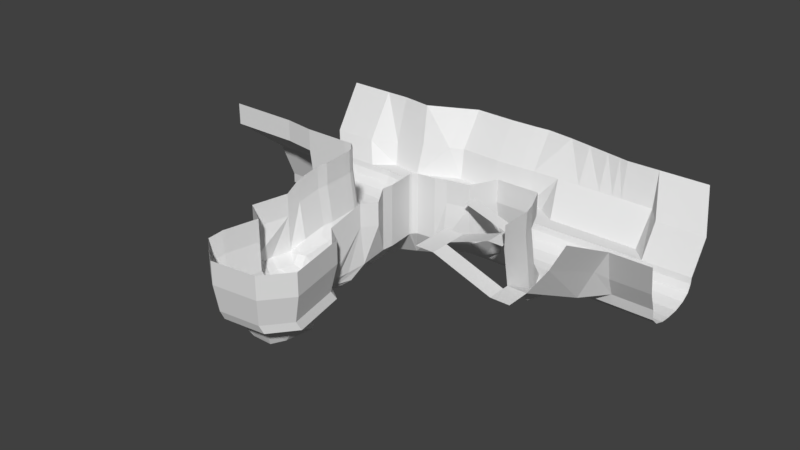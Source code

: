 # Source: uygfhjgkjjkhjhgkjhkjhgkhgjkh.blend  (saved by Blender 2.78.0; exported with 4.5.12 LTS)
import bpy
from mathutils import Matrix  # noqa: F401  (used for matrix-valued properties, if any)

bpy.ops.wm.read_factory_settings(use_empty=True)
scene = bpy.context.scene
scene.name = 'Scene'

# ---- collections
col_collection_1 = bpy.data.collections.new('Collection 1'); scene.collection.children.link(col_collection_1)

# ---- world
world_world = bpy.data.worlds.new('World'); scene.world = world_world
world_world.color = (0.05088, 0.05088, 0.05088)
world_world.use_sun_shadow = False
world_world.sun_shadow_jitter_overblur = 0.0
world_world.cycles.sampling_method = 'MANUAL'

# ---- meshes
me_plane = bpy.data.meshes.new('Plane')
me_plane.from_pydata([(-4.274, -3.719, 0.0), (4.788, -3.719, 0.0), (-4.274, 5.971, 0.0), (5.945, 4.095, 0.0), (-2.484, -7.264, 0.0), (2.998, -7.264, 0.0), (-6.576, -1.683, 0.0), (-6.576, 2.059, 0.0), (-5.864, -6.255, 0.0), (-8.167, -4.219, 0.0), (-7.92, -1.683, 4.949), (-6.541, 5.013, 4.949), (-6.354, -6.255, 3.867), (-8.657, -4.219, 4.253), (-2.484, -9.253, 4.41), (4.156, -9.253, 4.796), (7.757, -3.719, 4.367), (4.997, 6.209, 4.367), (0.8359, 8.085, 0.0), (1.415, 10.18, 4.367), (-1.601, 12.06, 0.0), (-8.84, 8.9, 0.0), (-11.11, 7.942, 4.949), (-9.395, -2.753, 6.26), (-8.015, 3.943, 6.26), (-7.829, -7.325, 5.178), (-10.13, -5.289, 5.564), (-3.958, -10.32, 5.721), (-12.58, 6.872, 6.26), (5.672, -9.926, 6.282), (9.274, -4.392, 5.853), (6.861, 7.178, 5.935), (3.28, 11.15, 5.935), (-11.98, -3.928, 7.742), (-10.17, 4.879, 7.742), (-9.92, -9.941, 6.319), (-12.95, -7.263, 6.828), (-4.829, -13.88, 7.033), (-14.14, 6.993, 7.742), (7.837, -13.36, 7.772), (12.57, -6.084, 7.208), (9.4, 9.134, 7.315), (4.69, 12.31, 7.315), (-12.07, -5.179, 10.21), (-10.29, 3.46, 10.21), (-10.04, -11.08, 8.814), (-13.02, -8.45, 9.313), (-5.052, -14.94, 9.514), (-16.18, 7.239, 10.21), (7.372, -14.43, 10.24), (12.02, -7.293, 9.686), (8.906, 7.634, 9.79), (5.184, 12.32, 9.79), (-13.02, -5.416, 17.81), (-11.04, 4.175, 17.81), (-10.78, -11.96, 16.26), (-14.07, -9.047, 16.81), (-5.233, -16.26, 17.04), (-17.58, 8.37, 17.81), (8.56, -15.69, 17.84), (13.72, -7.763, 17.23), (10.26, 8.809, 17.34), (5.133, 12.45, 17.34), (0.7847, 10.7, 4.367), (-11.74, 8.458, 4.949), (-13.21, 8.688, 6.26), (2.649, 11.67, 5.935), (-16.8, 10.55, 7.742), (4.059, 13.05, 7.761), (0.7847, 13.25, 4.367), (-2.232, 15.12, 1.565), (-9.471, 11.97, 1.565), (-11.74, 11.01, 4.949), (-13.21, 11.24, 6.26), (2.649, 14.22, 5.935), (-16.8, 13.1, 7.742), (4.059, 15.15, 8.256), (1.344, 15.46, 4.367), (-1.673, 18.82, 1.565), (-8.912, 15.67, 1.565), (-11.18, 13.23, 4.949), (-12.65, 12.16, 6.26), (3.208, 16.43, 5.873), (-16.24, 14.02, 7.742), (4.619, 18.59, 8.64), (2.396, 17.87, 4.367), (-0.1512, 21.53, 1.565), (-8.683, 19.13, 1.565), (-10.29, 16.93, 4.949), (-11.87, 16.02, 6.26), (4.35, 19.78, 5.873), (-15.25, 18.24, 7.742), (6.083, 22.82, 9.78), (2.33, 18.75, 6.484), (-0.02507, 21.88, 4.502), (-12.12, 26.56, 10.02), (-10.38, 19.0, 7.908), (-12.17, 17.72, 8.355), (4.304, 23.15, 8.998), (-13.7, 22.3, 10.27), (-15.25, 18.24, 17.97), (-15.16, 22.3, 20.5), (6.083, 21.69, 20.51), (8.954, 25.08, 20.51), (-8.748, 20.71, 4.092), (-0.2185, 28.97, 3.739), (-10.43, 27.25, 8.708), (6.441, 29.7, 11.07), (-15.16, 29.22, 21.73), (6.441, 29.7, 21.74), (2.262, 26.42, 8.126), (4.63, 30.04, 9.694), (4.304, 26.92, 9.694), (-13.7, 29.22, 11.5), (-8.002, 27.63, 3.739), (2.588, 29.54, 8.126), (0.1077, 32.09, 3.739), (-10.11, 30.37, 8.708), (-11.79, 29.68, 10.02), (-13.37, 32.34, 11.5), (6.767, 32.82, 11.07), (-14.83, 32.34, 21.73), (6.767, 32.82, 21.74), (-7.676, 30.75, 3.739), (-4.233, 11.7, 0.02863), (-2.795, 12.33, 0.02863), (-4.203, 11.71, 1.565), (-1.688, 7.04, 0.0), (-1.775, 7.132, 0.0006417), (-1.749, 7.015, 0.0), (-2.828, 12.31, 1.565), (-2.795, 12.33, 1.526), (-0.5, 7.675, 0.0007122), (-0.4754, 7.542, 2.491e-08), (-0.4076, 7.57, 0.0), (-9.454, 9.401, 1.521), (-9.471, 9.519, 1.565), (-9.523, 9.394, 1.641), (-4.301, 11.77, 1.565), (-4.233, 11.7, 1.53), (-2.232, 12.62, 1.565), (-2.213, 12.56, 1.517), (-2.203, 12.55, 1.592), (-2.778, 12.38, 1.565), (3.947, 37.67, 9.694), (1.905, 37.18, 8.126), (-0.5754, 39.72, 3.739), (-10.79, 38.0, 8.708), (-12.48, 38.56, 10.02), (-14.06, 39.98, 11.5), (6.084, 40.45, 11.07), (-15.52, 39.98, 21.73), (6.084, 40.45, 21.74), (-8.359, 38.39, 3.739), (0.6433, 47.34, 3.739), (-8.72, 45.54, 3.739), (-8.54, 41.97, 3.739), (0.7179, 43.3, 3.739), (1.428, 51.53, 3.739), (-9.833, 48.06, 3.739), (-14.28, 42.02, 11.5), (-15.74, 42.02, 21.73), (-14.85, 43.61, 11.5), (-16.31, 43.61, 21.73), (-15.84, 44.94, 11.5), (-17.3, 44.94, 21.73), (-17.34, 46.03, 11.5), (-18.8, 46.03, 21.73), (-19.65, 45.9, 11.5), (-21.11, 45.9, 21.73), (1.184, 54.06, 3.739), (-11.74, 50.59, 3.739), (0.1444, 58.02, 3.739), (-14.83, 51.31, 3.739), (-32.73, 45.9, 11.5), (-34.2, 45.9, 21.73), (-12.3, 58.51, 3.739), (-20.88, 52.22, 3.739), (-25.63, 58.62, 3.739), (-30.99, 52.33, 3.739), (8.658, 47.58, 3.739), (9.405, 52.1, 3.739), (9.161, 54.63, 3.739), (8.121, 58.16, 3.739), (6.333, 41.11, 11.07), (6.333, 41.11, 21.74), (7.42, 42.15, 11.07), (7.42, 42.15, 21.74), (12.42, 42.69, 11.07), (12.42, 42.69, 21.74), (4.706, 45.27, 3.739), (13.98, 52.37, 3.739), (13.73, 54.9, 3.739), (12.69, 58.43, 3.739), (18.99, 58.43, 3.739), (15.41, 42.45, 11.07), (15.41, 43.78, 21.74), (-0.3917, 58.5, 0.533), (-12.83, 58.98, 0.533), (-26.17, 59.09, 0.533), (7.585, 58.63, 0.533), (12.16, 58.9, 0.533), (18.46, 59.01, 0.533), (-0.4064, 60.56, -1.403), (-12.85, 61.05, -1.403), (-26.18, 61.16, -1.403), (7.571, 60.7, -1.403), (12.14, 60.97, -1.403), (18.44, 61.08, -1.403), (-0.2981, 63.96, -2.491), (-12.74, 64.44, -2.491), (-26.08, 64.55, -2.491), (7.679, 64.1, -2.491), (12.25, 64.36, -2.491), (18.55, 64.47, -2.491), (-0.1553, 66.99, -2.732), (-12.6, 67.47, -2.732), (-25.93, 67.58, -2.732), (7.822, 67.13, -2.732), (12.39, 67.39, -2.732), (18.7, 67.5, -2.732), (0.06098, 70.98, -2.609), (-12.38, 71.47, -2.609), (-25.72, 71.58, -2.609), (8.038, 71.12, -2.609), (12.61, 71.39, -2.609), (18.91, 71.5, -2.609), (0.3054, 74.49, -1.64), (-12.14, 74.98, -1.64), (-25.47, 75.09, -1.64), (8.282, 74.63, -1.64), (12.85, 74.9, -1.64), (19.16, 75.01, -1.64), (0.5311, 76.91, -0.06523), (-11.91, 77.39, -0.06523), (-25.25, 77.5, -0.06523), (8.508, 77.05, -0.06523), (13.08, 77.31, -0.06523), (19.38, 77.42, -0.06523), (0.7115, 77.87, 1.993), (-11.73, 78.35, 1.993), (-25.07, 78.46, 1.993), (8.688, 78.01, 1.993), (13.26, 78.28, 1.993), (19.56, 78.38, 1.993), (0.9125, 78.01, 3.812), (-11.53, 78.5, 3.812), (-24.87, 78.61, 3.812), (8.889, 78.15, 3.812), (13.46, 78.42, 3.812), (19.76, 78.53, 3.812), (-0.205, 82.59, 3.812), (-12.65, 83.08, 3.812), (-25.98, 83.19, 3.812), (7.772, 82.73, 3.812), (12.34, 83.0, 3.812), (18.65, 83.11, 3.812), (-1.202, 88.54, 3.812), (-13.64, 89.03, 3.812), (-26.98, 89.14, 24.12), (6.775, 88.68, 3.812), (11.35, 88.95, 3.812), (16.75, 86.8, 3.812), (-35.3, 55.9, 14.03), (-43.28, 47.16, 21.73), (-34.72, 59.87, 3.739), (-42.36, 55.9, 14.03), (-35.26, 60.34, 0.533), (-35.27, 62.41, -1.403), (-35.16, 65.8, -2.491), (-35.02, 68.83, -2.732), (-34.8, 72.83, -2.609), (-34.56, 76.34, -1.64), (-34.33, 78.76, -0.06523), (-34.15, 79.72, 1.993), (-33.95, 79.86, 3.812), (-35.07, 84.44, 3.812), (-36.07, 90.39, 24.12), (-50.35, 47.16, 21.73), (-41.78, 59.87, 3.739), (-42.32, 60.34, 0.533), (-42.34, 62.41, -1.403), (-42.23, 65.8, -2.491), (-42.08, 68.83, -2.732), (-41.87, 72.83, -2.609), (-41.62, 76.34, -1.64), (-41.4, 78.76, -0.06523), (-41.22, 79.72, 1.993), (-41.02, 79.86, 3.812), (-43.13, 90.39, 24.12), (20.03, 54.9, 3.739), (22.43, 58.43, 3.739), (21.54, 45.82, 11.07), (21.54, 44.95, 21.74), (21.9, 59.01, 0.533), (21.88, 61.08, -1.403), (21.99, 64.47, -2.491), (22.13, 67.5, -2.732), (22.35, 71.5, -2.609), (22.59, 75.01, -1.64), (22.82, 77.42, -0.06523), (23.0, 78.38, 1.993), (23.2, 78.53, 3.812), (22.08, 83.11, 3.812), (24.98, 54.21, 11.07), (24.98, 52.12, 21.74), (-25.57, 85.72, 12.9), (-36.31, 86.51, 10.49), (-17.46, 88.07, 13.18), (-43.84, 82.77, 10.25), (-55.74, 55.9, 14.03), (-63.72, 47.16, 21.73), (-55.16, 59.87, 3.739), (-55.7, 60.34, 0.533), (-55.71, 62.41, -1.403), (-55.6, 65.8, -2.491), (-55.46, 68.83, -2.732), (-55.24, 72.83, -2.609), (-55.0, 76.34, -1.64), (-54.77, 78.76, -0.06523), (-54.59, 79.72, 1.993), (-54.39, 79.86, 3.812), (-56.51, 90.39, 24.12), (-57.22, 82.77, 10.25), (-1.202, 89.75, 13.09), (-13.64, 90.24, 13.09), (6.775, 89.89, 13.09), (11.35, 90.16, 13.09), (19.37, 90.27, 13.09), (-17.46, 95.1, 23.64), (-1.202, 96.78, 23.55), (-13.64, 97.27, 23.55), (6.775, 96.92, 23.55), (11.35, 97.19, 23.55), (19.57, 96.06, 23.55), (27.44, 58.43, 3.739), (26.91, 59.01, 0.533), (26.9, 61.08, -1.403), (27.01, 64.47, -2.491), (27.15, 67.5, -2.732), (27.37, 71.5, -2.609), (27.61, 75.01, -1.64), (27.84, 77.42, -0.06523), (28.02, 78.38, 1.993), (28.22, 78.53, 3.812), (27.1, 83.11, 3.812), (29.99, 54.21, 11.07), (29.99, 52.12, 21.74), (26.1, 90.27, 13.09), (26.19, 94.79, 23.55), (32.63, 58.43, 3.739), (32.63, 59.01, 0.533), (32.63, 61.08, -1.403), (32.63, 64.47, -2.491), (32.63, 67.5, -2.732), (32.63, 71.5, -2.609), (32.63, 75.01, -1.64), (32.63, 77.42, -0.06523), (32.63, 78.38, 1.993), (32.63, 78.53, 3.812), (32.63, 83.11, 3.812), (32.63, 54.21, 11.07), (32.63, 52.12, 21.74), (32.63, 90.27, 13.09), (32.6, 93.56, 23.55), (36.85, 58.43, 3.739), (36.85, 59.01, 0.533), (36.85, 61.08, -1.403), (36.85, 64.47, -2.491), (36.85, 67.5, -2.732), (36.85, 71.5, -2.609), (36.85, 75.01, -1.64), (36.85, 77.42, -0.06523), (36.85, 78.38, 1.993), (36.85, 78.53, 3.812), (36.85, 83.11, 3.812), (36.85, 55.25, 3.739), (36.85, 52.12, 21.74), (36.85, 90.27, 13.09), (36.75, 92.76, 23.55), (39.55, 48.03, 11.07), (39.55, 58.43, 3.739), (39.55, 59.01, 0.533), (39.55, 61.08, -1.403), (39.55, 64.47, -2.491), (39.55, 67.5, -2.732), (39.55, 71.5, -2.609), (39.55, 75.01, -1.64), (39.55, 77.42, -0.06523), (39.55, 78.38, 1.993), (39.55, 78.53, 3.812), (39.55, 83.11, 3.812), (39.55, 49.07, 3.739), (39.55, 45.94, 21.74), (39.55, 90.27, 13.09), (39.39, 92.26, 23.55), (40.77, 43.77, 11.07), (44.42, 58.43, 3.739), (44.42, 59.01, 0.533), (44.42, 61.08, -1.403), (44.42, 64.47, -2.491), (44.42, 67.5, -2.732), (44.42, 71.5, -2.609), (44.42, 75.01, -1.64), (44.42, 77.42, -0.06523), (44.42, 78.38, 1.993), (44.42, 78.53, 3.812), (44.42, 83.11, 3.812), (40.77, 44.81, 3.739), (40.77, 41.68, 21.74), (44.42, 90.27, 13.09), (44.26, 92.26, 23.55), (48.97, 58.43, 3.739), (48.97, 59.01, 0.533), (48.97, 61.08, -1.403), (48.97, 64.47, -2.491), (48.97, 67.5, -2.732), (48.97, 71.5, -2.609), (48.97, 75.01, -1.64), (48.97, 77.42, -0.06523), (48.97, 78.38, 1.993), (48.97, 78.53, 3.812), (48.97, 83.11, 3.812), (48.97, 90.27, 13.09), (48.82, 92.26, 23.55), (53.19, 58.43, 3.739), (53.19, 59.01, 0.533), (53.19, 61.08, -1.403), (53.19, 64.47, -2.491), (53.19, 67.5, -2.732), (53.19, 71.5, -2.609), (53.19, 75.01, -1.64), (53.19, 77.42, -0.06523), (53.19, 78.38, 1.993), (53.19, 78.53, 3.812), (53.19, 84.2, 13.09), (-13.02, -5.416, 24.12), (-11.04, 4.175, 24.12), (-10.78, -11.96, 22.57), (-14.07, -9.047, 23.13), (-5.233, -16.26, 23.35), (-17.58, 8.37, 24.12), (8.56, -15.69, 24.16), (13.72, -7.763, 23.54), (10.26, 8.809, 23.66), (5.133, 12.45, 23.66), (-15.25, 18.24, 24.29), (-15.16, 22.3, 26.81), (6.083, 21.69, 26.83), (8.954, 25.08, 26.83), (-15.16, 29.22, 28.04), (6.441, 29.7, 28.06), (-14.83, 32.34, 28.04), (6.767, 32.82, 28.06), (-15.52, 39.98, 28.04), (6.084, 40.45, 28.06), (-15.74, 42.02, 28.04), (-16.31, 43.61, 28.04), (-17.3, 44.94, 28.04), (-18.8, 46.03, 28.04), (-21.11, 45.9, 28.04), (-34.2, 45.9, 28.04), (6.333, 41.11, 28.06), (7.42, 42.15, 28.06), (12.42, 42.69, 28.06), (15.41, 43.78, 28.06), (-43.28, 47.16, 28.04), (-50.35, 47.16, 28.04), (21.54, 44.95, 28.06), (24.98, 52.12, 28.06), (-63.72, 47.16, 28.04), (29.99, 52.12, 28.06), (32.63, 52.12, 28.06), (36.85, 52.12, 28.06), (39.55, 45.94, 28.06), (40.77, 41.68, 28.06), (44.87, 51.62, 3.739), (40.77, 34.88, 11.07), (41.69, 42.81, 3.739), (40.77, 32.79, 21.74), (40.77, 32.79, 28.06), (50.35, 51.62, 3.739), (46.25, 34.88, 11.07), (51.6, 92.26, 23.55), (55.97, 58.43, 3.739), (55.97, 59.01, 0.533), (55.97, 61.08, -1.403), (55.97, 64.47, -2.491), (55.97, 67.5, -2.732), (55.97, 71.5, -2.609), (55.97, 75.01, -1.64), (55.97, 77.42, -0.06523), (55.97, 78.38, 1.993), (55.97, 78.53, 3.812), (55.97, 84.2, 13.09), (57.97, 51.17, 19.29), (55.46, 35.71, 26.64), (54.6, 51.17, 12.77), (51.34, 35.71, 18.66), (56.63, 55.22, 9.734), (63.14, 92.26, 23.55), (67.51, 58.43, 3.739), (67.51, 59.01, 0.533), (67.51, 61.08, -1.403), (67.51, 64.47, -2.491), (67.51, 67.5, -2.732), (67.51, 71.5, -2.609), (67.51, 75.01, -1.64), (67.51, 77.42, -0.06523), (67.51, 78.38, 1.993), (67.51, 78.53, 3.812), (67.51, 84.2, 13.09), (69.51, 51.17, 19.29), (68.18, 55.22, 9.734), (40.77, 33.14, 11.07), (46.25, 33.14, 11.07), (40.77, 27.84, 11.07), (46.25, 27.84, 11.07), (23.76, 33.14, 17.15), (23.76, 27.84, 17.15), (18.43, 33.14, 17.15), (18.43, 27.84, 17.15), (23.76, 34.48, 17.15), (18.43, 34.48, 17.15), (23.76, 39.88, 17.15), (18.43, 39.88, 17.15), (35.01, 34.48, 21.27), (35.01, 39.88, 21.27), (38.99, 34.48, 21.27), (38.99, 39.88, 21.27), (35.01, 41.08, 21.27), (38.99, 41.08, 21.27), (35.01, 44.76, 21.27), (38.99, 44.76, 21.27), (23.31, 41.08, 24.99), (23.31, 44.76, 24.99)], [], [(2, 0, 1, 3), (1, 0, 4, 5), (0, 2, 7, 6), (0, 6, 9, 8), (0, 8, 4), (6, 7, 11, 10), (8, 9, 13, 12), (5, 4, 14, 15), (3, 1, 16, 17), (1, 5, 15, 16), (4, 8, 12, 14), (9, 6, 10, 13), (3, 17, 18), (18, 17, 19, 20), (21, 2, 129, 128, 124), (7, 2, 11), (11, 2, 21, 22), (12, 13, 26, 25), (13, 10, 23, 26), (11, 22, 28, 24), (14, 12, 25, 27), (10, 11, 24, 23), (16, 15, 29, 30), (15, 14, 27, 29), (19, 17, 31, 32), (17, 16, 30, 31), (26, 23, 33, 36), (23, 24, 34, 33), (29, 27, 37, 39), (24, 28, 38, 34), (30, 29, 39, 40), (25, 26, 36, 35), (31, 30, 40, 41), (32, 31, 41, 42), (27, 25, 35, 37), (35, 36, 46, 45), (41, 40, 50, 51), (40, 39, 49, 50), (37, 35, 45, 47), (39, 37, 47, 49), (36, 33, 43, 46), (33, 34, 44, 43), (42, 41, 51, 52), (34, 38, 48, 44), (49, 47, 57, 59), (46, 43, 53, 56), (43, 44, 54, 53), (52, 51, 61, 62), (44, 48, 58, 54), (45, 46, 56, 55), (51, 50, 60, 61), (50, 49, 59, 60), (47, 45, 55, 57), (38, 28, 65, 67), (28, 22, 64, 65), (19, 32, 66, 63), (136, 138, 126, 130, 143, 140, 70, 71), (139, 135, 21, 124), (32, 42, 68, 66), (65, 64, 72, 73), (20, 19, 63, 142, 141), (66, 68, 76, 74), (63, 66, 74, 69), (141, 131, 125, 20), (20, 125, 132, 134, 18), (67, 65, 73, 75), (74, 76, 84, 82), (69, 74, 82, 77), (72, 71, 79, 80), (71, 70, 78, 79), (75, 73, 81, 83), (73, 72, 80, 81), (70, 69, 77, 78), (82, 84, 92, 90), (77, 82, 90, 85), (80, 79, 87, 88), (79, 78, 86, 87), (83, 81, 89, 91), (81, 80, 88, 89), (78, 77, 85, 86), (88, 87, 104, 96), (87, 86, 94, 104), (91, 89, 97), (89, 88, 96, 97), (86, 85, 93, 94), (85, 90, 93), (91, 99, 101, 100), (38, 67, 75, 83, 91, 100, 58, 48), (97, 96, 106, 95), (104, 94, 105, 114), (93, 98, 112, 110), (94, 93, 110, 105), (101, 99, 113, 108), (99, 97, 95, 113), (96, 104, 114, 106), (110, 112, 111, 115), (98, 92, 107, 112), (90, 92, 98), (103, 107, 92, 102), (109, 107, 103), (113, 119, 121, 108), (120, 111, 112, 107), (110, 115, 116, 105), (109, 122, 120, 107), (114, 123, 117, 106), (95, 118, 119, 113), (105, 116, 123, 114), (106, 117, 118, 95), (139, 124, 128), (125, 131, 132), (130, 126, 127, 133), (3, 18, 134, 133, 127, 129, 2), (130, 131, 143), (127, 128, 129), (139, 128, 127, 126), (64, 137, 136, 71, 72), (132, 133, 134), (130, 133, 132, 131), (139, 126, 138), (135, 136, 137), (138, 136, 135, 139), (22, 21, 135, 137, 64), (140, 141, 142), (131, 141, 140, 143), (140, 142, 63, 69, 70), (52, 62, 102, 92, 84, 76, 68, 42), (97, 99, 91), (93, 90, 98), (121, 119, 149, 151), (118, 117, 147, 148), (120, 122, 152, 150), (119, 118, 148, 149), (115, 111, 144, 145), (117, 123, 153, 147), (111, 120, 150, 144), (116, 115, 145, 146), (123, 116, 146, 153), (156, 157, 154, 155), (153, 146, 157, 156), (153, 156, 147), (146, 145, 157), (144, 150, 157), (145, 144, 157), (148, 147, 156), (149, 148, 156), (155, 154, 158, 159), (151, 149, 160, 161), (161, 160, 162, 163), (163, 162, 164, 165), (165, 164, 166, 167), (167, 166, 168, 169), (155, 160, 149, 156), (159, 162, 160, 155), (159, 158, 170, 171), (171, 170, 172, 173), (162, 159, 171, 164), (164, 171, 173, 166), (169, 168, 174, 175), (173, 172, 176, 177), (177, 176, 178, 179), (166, 173, 177, 168), (168, 177, 179, 174), (158, 154, 180, 181), (170, 158, 181, 182), (154, 157, 190, 180), (172, 170, 182, 183), (150, 152, 185, 184), (184, 185, 187, 186), (186, 187, 189, 188), (157, 150, 184, 186, 190), (190, 186, 188, 180), (182, 181, 191, 192), (191, 180, 195), (183, 182, 192, 193), (195, 180, 188), (188, 189, 196, 195), (181, 180, 191), (183, 193, 201, 200), (176, 172, 197, 198), (193, 194, 202, 201), (178, 176, 198, 199), (172, 183, 200, 197), (199, 198, 204, 205), (201, 202, 208, 207), (197, 200, 206, 203), (198, 197, 203, 204), (200, 201, 207, 206), (205, 204, 210, 211), (207, 208, 214, 213), (203, 206, 212, 209), (204, 203, 209, 210), (206, 207, 213, 212), (211, 210, 216, 217), (213, 214, 220, 219), (209, 212, 218, 215), (210, 209, 215, 216), (212, 213, 219, 218), (217, 216, 222, 223), (219, 220, 226, 225), (215, 218, 224, 221), (216, 215, 221, 222), (218, 219, 225, 224), (223, 222, 228, 229), (225, 226, 232, 231), (221, 224, 230, 227), (222, 221, 227, 228), (224, 225, 231, 230), (229, 228, 234, 235), (231, 232, 238, 237), (227, 230, 236, 233), (228, 227, 233, 234), (230, 231, 237, 236), (235, 234, 240, 241), (237, 238, 244, 243), (233, 236, 242, 239), (234, 233, 239, 240), (236, 237, 243, 242), (241, 240, 246, 247), (243, 244, 250, 249), (239, 242, 248, 245), (240, 239, 245, 246), (242, 243, 249, 248), (247, 246, 252, 253), (249, 250, 256, 255), (245, 248, 254, 251), (246, 245, 251, 252), (248, 249, 255, 254), (253, 252, 258), (255, 256, 262, 261), (251, 254, 260, 257), (252, 251, 257, 258), (254, 255, 261, 260), (174, 179, 265, 263), (306, 259, 277, 307), (241, 247, 275, 274), (229, 235, 273, 272), (217, 223, 271, 270), (205, 211, 269, 268), (247, 253, 276, 275), (235, 241, 274, 273), (223, 229, 272, 271), (211, 217, 270, 269), (175, 174, 263, 264), (199, 205, 268, 267), (178, 199, 267, 265), (179, 178, 265), (263, 265, 279, 266), (272, 273, 286, 285), (273, 274, 287, 286), (265, 267, 280, 279), (274, 275, 288, 287), (267, 268, 281, 280), (275, 276, 288), (268, 269, 282, 281), (307, 277, 289, 309), (269, 270, 283, 282), (270, 271, 284, 283), (271, 272, 285, 284), (264, 263, 266, 278), (193, 192, 290, 194), (192, 191, 290), (195, 196, 293, 292), (191, 195, 292, 290), (256, 250, 302, 303), (244, 238, 300, 301), (232, 226, 298, 299), (220, 214, 296, 297), (208, 202, 294, 295), (290, 292, 304, 291), (262, 256, 303), (250, 244, 301, 302), (238, 232, 299, 300), (226, 220, 297, 298), (214, 208, 295, 296), (194, 290, 291), (202, 194, 291, 294), (292, 293, 305, 304), (306, 308, 259), (276, 307, 309, 288), (253, 306, 307, 276), (253, 258, 308, 306), (281, 282, 315, 314), (266, 279, 312, 310), (288, 309, 323, 321), (282, 283, 316, 315), (283, 284, 317, 316), (309, 289, 322, 323), (284, 285, 318, 317), (285, 286, 319, 318), (279, 280, 313, 312), (286, 287, 320, 319), (280, 281, 314, 313), (278, 266, 310, 311), (287, 288, 321, 320), (257, 260, 326, 324), (258, 257, 324, 325), (260, 261, 327, 326), (261, 262, 328, 327), (258, 325, 308), (326, 327, 333, 332), (308, 325, 331, 329), (325, 324, 330, 331), (327, 328, 334, 333), (324, 326, 332, 330), (308, 329, 259), (262, 303, 328), (295, 294, 336, 337), (302, 301, 343, 344), (303, 302, 344, 345), (296, 295, 337, 338), (304, 305, 347, 346), (297, 296, 338, 339), (291, 304, 346, 335), (298, 297, 339, 340), (299, 298, 340, 341), (300, 299, 341, 342), (334, 328, 348, 349), (328, 303, 345, 348), (301, 300, 342, 343), (294, 291, 335, 336), (340, 339, 354, 355), (349, 348, 363, 364), (341, 340, 355, 356), (348, 345, 360, 363), (342, 341, 356, 357), (343, 342, 357, 358), (337, 336, 351, 352), (344, 343, 358, 359), (336, 335, 350, 351), (345, 344, 359, 360), (338, 337, 352, 353), (346, 347, 362, 361), (339, 338, 353, 354), (335, 346, 361, 350), (350, 376, 365), (355, 354, 369, 370), (364, 363, 378, 379), (356, 355, 370, 371), (363, 360, 375, 378), (357, 356, 371, 372), (358, 357, 372, 373), (352, 351, 366, 367), (359, 358, 373, 374), (351, 350, 365, 366), (360, 359, 374, 375), (353, 352, 367, 368), (361, 362, 377), (354, 353, 368, 369), (361, 376, 350), (379, 378, 394, 395), (371, 370, 386, 387), (378, 375, 391, 394), (372, 371, 387, 388), (361, 377, 393, 380), (373, 372, 388, 389), (367, 366, 382, 383), (365, 376, 392, 381), (374, 373, 389, 390), (366, 365, 381, 382), (375, 374, 390, 391), (368, 367, 383, 384), (369, 368, 384, 385), (376, 361, 380, 392), (370, 369, 385, 386), (386, 385, 401, 402), (394, 391, 407, 410), (387, 386, 402, 403), (402, 401, 416, 417), (388, 387, 403, 404), (380, 393, 409, 396), (389, 388, 404, 405), (390, 389, 405, 406), (382, 381, 397, 398), (391, 390, 406, 407), (384, 383, 399, 400), (383, 382, 398, 399), (392, 380, 396, 408), (385, 384, 400, 401), (395, 394, 410, 411), (411, 410, 423, 424), (398, 397, 412, 413), (406, 405, 420, 421), (403, 402, 417, 418), (410, 407, 422, 423), (400, 399, 414, 415), (407, 406, 421, 422), (404, 403, 418, 419), (401, 400, 415, 416), (399, 398, 413, 414), (405, 404, 419, 420), (421, 420, 433, 434), (418, 417, 430, 431), (415, 414, 427, 428), (422, 421, 434), (419, 418, 431, 432), (416, 415, 428, 429), (424, 423, 435), (414, 413, 426, 427), (420, 419, 432, 433), (417, 416, 429, 430), (413, 412, 425, 426), (422, 434, 423), (435, 423, 434), (381, 392, 397), (408, 476, 412, 397, 392), (393, 377, 473, 474), (362, 347, 471, 472), (109, 103, 449, 451), (53, 54, 437, 436), (165, 167, 459, 458), (108, 121, 452, 450), (55, 56, 439, 438), (377, 362, 472, 473), (101, 108, 450, 447), (305, 293, 468, 469), (100, 101, 447, 446), (57, 55, 438, 440), (347, 305, 469, 471), (293, 196, 465, 468), (185, 152, 455, 462), (56, 53, 436, 439), (167, 169, 460, 459), (122, 109, 451, 453), (54, 58, 441, 437), (409, 393, 474, 475), (103, 102, 448, 449), (151, 161, 456, 454), (60, 59, 442, 443), (187, 185, 462, 463), (121, 151, 454, 452), (59, 57, 440, 442), (58, 100, 446, 441), (62, 61, 444, 445), (102, 62, 445, 448), (161, 163, 457, 456), (61, 60, 443, 444), (169, 175, 461, 460), (189, 187, 463, 464), (264, 278, 467, 466), (196, 189, 464, 465), (175, 264, 466, 461), (278, 311, 470, 467), (152, 122, 453, 455), (163, 165, 458, 457), (409, 475, 480, 479), (396, 409, 479, 477), (408, 396, 477, 478), (478, 477, 476), (408, 478, 476), (476, 477, 482, 481), (412, 476, 481, 425), (425, 481, 484), (433, 432, 491, 492), (427, 426, 485, 486), (434, 433, 492, 493), (426, 425, 484, 485), (435, 434, 493, 494), (428, 427, 486, 487), (429, 428, 487, 488), (424, 435, 494, 483), (497, 498, 496, 495), (430, 429, 488, 489), (431, 430, 489, 490), (432, 431, 490, 491), (499, 497, 495), (481, 482, 498, 497), (484, 481, 497, 499), (491, 490, 507, 508), (492, 491, 508, 509), (486, 485, 502, 503), (484, 499, 513, 501), (493, 492, 509, 510), (485, 484, 501, 502), (483, 494, 511, 500), (487, 486, 503, 504), (494, 493, 510, 511), (488, 487, 504, 505), (489, 488, 505, 506), (499, 495, 512, 513), (490, 489, 506, 507), (482, 477, 514, 515), (515, 514, 516, 517), (516, 514, 518, 519), (519, 518, 520, 521), (520, 518, 522, 523), (523, 522, 524, 525), (524, 522, 526, 527), (527, 526, 528, 529), (527, 529, 531, 530), (530, 531, 533, 532), (530, 532, 535, 534)])
me_plane.use_remesh_preserve_volume = False
me_plane.use_remesh_preserve_attributes = False
me_plane.use_mirror_vertex_groups = False
me_plane.update()

# ---- objects
ob_plane = bpy.data.objects.new('Plane', me_plane)

# ---- transforms, parenting, visibility, modifiers, constraints
ob_plane.location = (0.0, 0.0, 0.0)
ob_plane.lineart.crease_threshold = 0.0

# ---- collection membership
col_collection_1.objects.link(ob_plane)

# ---- scene / render settings (as saved in the file)
scene.frame_start = 1; scene.frame_end = 250; scene.frame_set(65)
scene.render.engine = 'BLENDER_EEVEE_NEXT'
scene.render.resolution_percentage = 50
scene.render.dither_intensity = 0.0
scene.cycles.use_denoising = False
scene.cycles.samples = 128
scene.cycles.sampling_pattern = 'TABULATED_SOBOL'
scene.cycles.light_sampling_threshold = 0.0
scene.cycles.use_adaptive_sampling = False
scene.cycles.use_light_tree = False
scene.cycles.blur_glossy = 0.0
scene.cycles.sample_clamp_indirect = 0.0
scene.view_settings.view_transform = 'Standard'
bpy.context.view_layer.update()

# ---- added for rendering (the .blend has no active camera and no usable light): camera, sun
cam_auto = bpy.data.cameras.new('AutoCamera')
cam_auto.lens = 50.0
cam_auto.sensor_width = 36.0
cam_auto.clip_end = 2885.84
ob_auto_camera = bpy.data.objects.new('AutoCamera', cam_auto)
scene.collection.objects.link(ob_auto_camera)
ob_auto_camera.location = (167.33, -156.818, 144.211)
ob_auto_camera.rotation_euler = (1.09748, -7.21219e-08, 0.694738)
scene.camera = ob_auto_camera
light_auto_sun = bpy.data.lights.new('AutoSun', 'SUN')
light_auto_sun.energy = 3.0
light_auto_sun.angle = 0.0523599
ob_auto_sun = bpy.data.objects.new('AutoSun', light_auto_sun)
scene.collection.objects.link(ob_auto_sun)
ob_auto_sun.rotation_euler = (0.872665, 0.174533, 0.523599)
bpy.context.view_layer.update()
